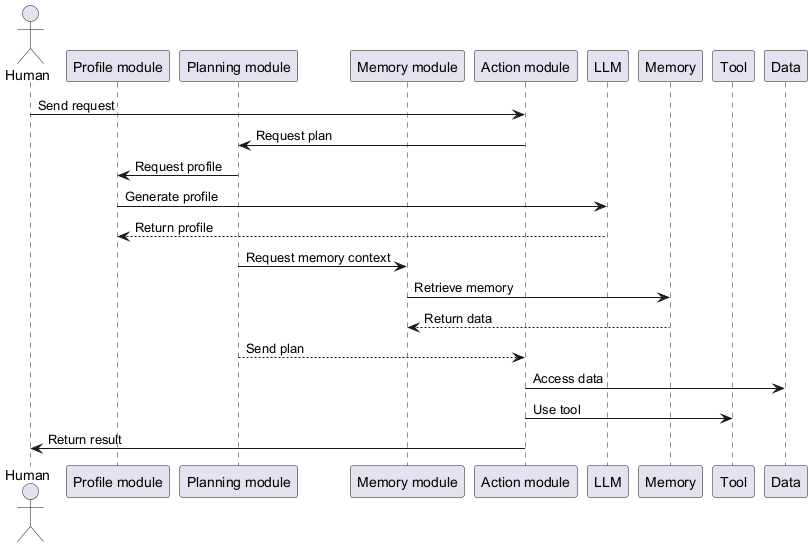

The diagram above was rendered by PlantUML. Its source (embedded in the PNG):
@startuml
actor Human
participant "Profile module"
participant "Planning module"
participant "Memory module"
participant "Action module"
participant "LLM"
participant "Memory"
participant "Tool"
participant "Data"

Human -> "Action module" : Send request
"Action module" -> "Planning module" : Request plan
"Planning module" -> "Profile module" : Request profile
"Profile module" -> "LLM" : Generate profile
"LLM" --> "Profile module" : Return profile

"Planning module" -> "Memory module" : Request memory context
"Memory module" -> "Memory" : Retrieve memory
"Memory" --> "Memory module" : Return data

"Planning module" --> "Action module" : Send plan
"Action module" -> "Data" : Access data
"Action module" -> "Tool" : Use tool
"Action module" -> Human : Return result

@enduml